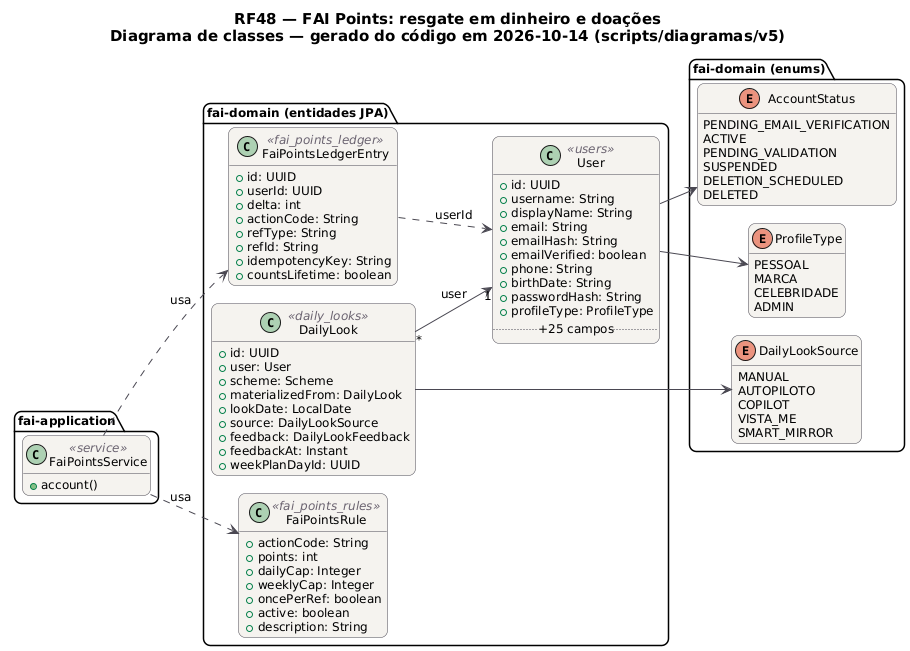

The diagram above was rendered by PlantUML. Its source (embedded in the PNG):
@startuml RF48_Classes
!pragma layout smetana
skinparam backgroundColor #FFFFFF
skinparam shadowing false
skinparam defaultFontName "DejaVu Sans"
skinparam defaultFontSize 12
skinparam titleFontSize 15
skinparam roundcorner 14
skinparam ArrowColor #52606D
skinparam note {
  BackgroundColor #FFFDEB
  BorderColor #D8CE78
  FontColor #554F24
}
skinparam class {
  BackgroundColor #F4F2EF
  BorderColor #4A4852
  ArrowColor #4A4852
  StereotypeFontColor #6B6470
}
hide empty members
left to right direction
title RF48 — FAI Points: resgate em dinheiro e doações\nDiagrama de classes — gerado do código em 2026-10-14 (scripts/diagramas/v5)

package "fai-domain (entidades JPA)" {
  class DailyLook <<daily_looks>> {
    +id: UUID
    +user: User
    +scheme: Scheme
    +materializedFrom: DailyLook
    +lookDate: LocalDate
    +source: DailyLookSource
    +feedback: DailyLookFeedback
    +feedbackAt: Instant
    +weekPlanDayId: UUID
  }
  class FaiPointsLedgerEntry <<fai_points_ledger>> {
    +id: UUID
    +userId: UUID
    +delta: int
    +actionCode: String
    +refType: String
    +refId: String
    +idempotencyKey: String
    +countsLifetime: boolean
  }
  class FaiPointsRule <<fai_points_rules>> {
    +actionCode: String
    +points: int
    +dailyCap: Integer
    +weeklyCap: Integer
    +oncePerRef: boolean
    +active: boolean
    +description: String
  }
  class User <<users>> {
    +id: UUID
    +username: String
    +displayName: String
    +email: String
    +emailHash: String
    +emailVerified: boolean
    +phone: String
    +birthDate: String
    +passwordHash: String
    +profileType: ProfileType
    .. +25 campos ..
  }
}
package "fai-domain (enums)" {
  enum AccountStatus {
    PENDING_EMAIL_VERIFICATION
    ACTIVE
    PENDING_VALIDATION
    SUSPENDED
    DELETION_SCHEDULED
    DELETED
  }
  enum DailyLookSource {
    MANUAL
    AUTOPILOTO
    COPILOT
    VISTA_ME
    SMART_MIRROR
  }
  enum ProfileType {
    PESSOAL
    MARCA
    CELEBRIDADE
    ADMIN
  }
}
package "fai-application" {
  class FaiPointsService <<service>> {
    +account()
  }
}
FaiPointsService ..> FaiPointsLedgerEntry : usa
FaiPointsService ..> FaiPointsRule : usa
DailyLook "*" --> "1" User : user
DailyLook --> DailyLookSource
FaiPointsLedgerEntry ..> User : userId
User --> AccountStatus
User --> ProfileType
@enduml